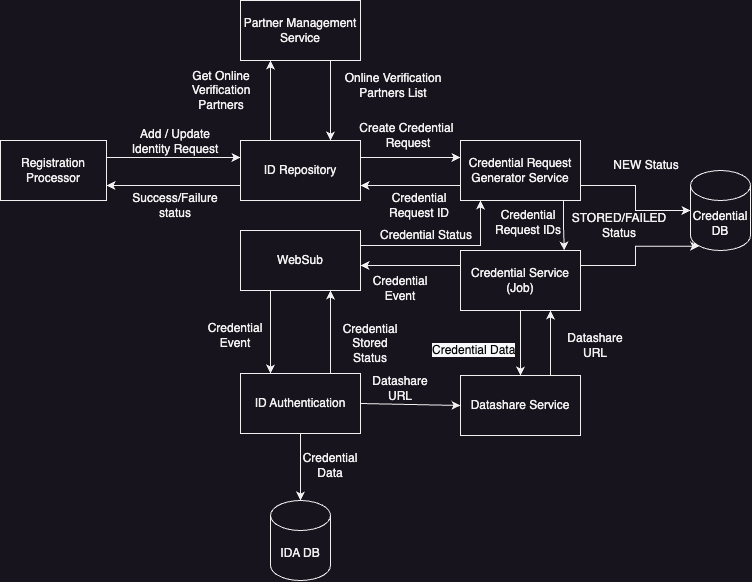

The diagram above was exported from draw.io. Its source (the exported page's mxGraphModel, read from the mxfile embedded in the PNG):
<mxGraphModel dx="186" dy="123" grid="1" gridSize="10" guides="1" tooltips="1" connect="1" arrows="1" fold="1" page="1" pageScale="1" pageWidth="827" pageHeight="1169" math="0" shadow="0">
  <root>
    <mxCell id="0" />
    <mxCell id="1" parent="0" />
    <mxCell id="MXWugfOjqB2NSdrZS_m6-11" style="edgeStyle=orthogonalEdgeStyle;rounded=0;orthogonalLoop=1;jettySize=auto;html=1;exitX=0.25;exitY=1;exitDx=0;exitDy=0;entryX=0.25;entryY=0;entryDx=0;entryDy=0;" parent="1" source="MXWugfOjqB2NSdrZS_m6-1" target="MXWugfOjqB2NSdrZS_m6-10" edge="1">
      <mxGeometry relative="1" as="geometry" />
    </mxCell>
    <mxCell id="zSmYZG-ffIdehZfoHpam-26" style="edgeStyle=orthogonalEdgeStyle;rounded=0;orthogonalLoop=1;jettySize=auto;html=1;exitX=1;exitY=0.25;exitDx=0;exitDy=0;" parent="1" source="MXWugfOjqB2NSdrZS_m6-1" target="MXWugfOjqB2NSdrZS_m6-8" edge="1">
      <mxGeometry relative="1" as="geometry">
        <Array as="points">
          <mxPoint x="520" y="265" />
        </Array>
      </mxGeometry>
    </mxCell>
    <mxCell id="MXWugfOjqB2NSdrZS_m6-1" value="WebSub" style="rounded=0;whiteSpace=wrap;html=1;" parent="1" vertex="1">
      <mxGeometry x="280" y="250" width="120" height="60" as="geometry" />
    </mxCell>
    <mxCell id="MXWugfOjqB2NSdrZS_m6-3" value="Registration Processor" style="rounded=0;whiteSpace=wrap;html=1;" parent="1" vertex="1">
      <mxGeometry x="40" y="160" width="106" height="60" as="geometry" />
    </mxCell>
    <mxCell id="MXWugfOjqB2NSdrZS_m6-7" style="edgeStyle=orthogonalEdgeStyle;rounded=0;orthogonalLoop=1;jettySize=auto;html=1;exitX=1;exitY=0.5;exitDx=0;exitDy=0;" parent="1" edge="1">
      <mxGeometry relative="1" as="geometry">
        <mxPoint x="400" y="177" as="sourcePoint" />
        <mxPoint x="500" y="177" as="targetPoint" />
      </mxGeometry>
    </mxCell>
    <mxCell id="MXWugfOjqB2NSdrZS_m6-16" style="edgeStyle=orthogonalEdgeStyle;rounded=0;orthogonalLoop=1;jettySize=auto;html=1;exitX=0.25;exitY=0;exitDx=0;exitDy=0;entryX=0.25;entryY=1;entryDx=0;entryDy=0;" parent="1" source="MXWugfOjqB2NSdrZS_m6-4" target="MXWugfOjqB2NSdrZS_m6-15" edge="1">
      <mxGeometry relative="1" as="geometry" />
    </mxCell>
    <mxCell id="MXWugfOjqB2NSdrZS_m6-20" style="edgeStyle=orthogonalEdgeStyle;rounded=0;orthogonalLoop=1;jettySize=auto;html=1;exitX=0;exitY=0.75;exitDx=0;exitDy=0;entryX=1;entryY=0.75;entryDx=0;entryDy=0;" parent="1" source="MXWugfOjqB2NSdrZS_m6-4" target="MXWugfOjqB2NSdrZS_m6-3" edge="1">
      <mxGeometry relative="1" as="geometry" />
    </mxCell>
    <mxCell id="MXWugfOjqB2NSdrZS_m6-4" value="ID Repository" style="rounded=0;whiteSpace=wrap;html=1;" parent="1" vertex="1">
      <mxGeometry x="280" y="160" width="120" height="60" as="geometry" />
    </mxCell>
    <mxCell id="MXWugfOjqB2NSdrZS_m6-6" value="" style="endArrow=classic;html=1;rounded=0;exitX=1;exitY=0.5;exitDx=0;exitDy=0;" parent="1" edge="1">
      <mxGeometry width="50" height="50" relative="1" as="geometry">
        <mxPoint x="146" y="177" as="sourcePoint" />
        <mxPoint x="280" y="177" as="targetPoint" />
      </mxGeometry>
    </mxCell>
    <mxCell id="MXWugfOjqB2NSdrZS_m6-23" style="edgeStyle=orthogonalEdgeStyle;rounded=0;orthogonalLoop=1;jettySize=auto;html=1;exitX=0;exitY=0.75;exitDx=0;exitDy=0;entryX=1;entryY=0.75;entryDx=0;entryDy=0;" parent="1" source="MXWugfOjqB2NSdrZS_m6-8" target="MXWugfOjqB2NSdrZS_m6-4" edge="1">
      <mxGeometry relative="1" as="geometry" />
    </mxCell>
    <mxCell id="MXWugfOjqB2NSdrZS_m6-27" style="edgeStyle=orthogonalEdgeStyle;rounded=0;orthogonalLoop=1;jettySize=auto;html=1;exitX=1;exitY=0.75;exitDx=0;exitDy=0;" parent="1" source="MXWugfOjqB2NSdrZS_m6-8" target="MXWugfOjqB2NSdrZS_m6-26" edge="1">
      <mxGeometry relative="1" as="geometry" />
    </mxCell>
    <mxCell id="MXWugfOjqB2NSdrZS_m6-8" value="Credential Request Generator Service" style="rounded=0;whiteSpace=wrap;html=1;" parent="1" vertex="1">
      <mxGeometry x="500" y="160" width="120" height="60" as="geometry" />
    </mxCell>
    <mxCell id="MXWugfOjqB2NSdrZS_m6-28" style="edgeStyle=orthogonalEdgeStyle;rounded=0;orthogonalLoop=1;jettySize=auto;html=1;exitX=1;exitY=0.25;exitDx=0;exitDy=0;entryX=0.145;entryY=1;entryDx=0;entryDy=-4.35;entryPerimeter=0;" parent="1" source="MXWugfOjqB2NSdrZS_m6-9" target="MXWugfOjqB2NSdrZS_m6-26" edge="1">
      <mxGeometry relative="1" as="geometry" />
    </mxCell>
    <mxCell id="MXWugfOjqB2NSdrZS_m6-29" style="edgeStyle=orthogonalEdgeStyle;rounded=0;orthogonalLoop=1;jettySize=auto;html=1;exitX=0;exitY=0.25;exitDx=0;exitDy=0;" parent="1" source="MXWugfOjqB2NSdrZS_m6-9" target="MXWugfOjqB2NSdrZS_m6-1" edge="1">
      <mxGeometry relative="1" as="geometry">
        <Array as="points">
          <mxPoint x="430" y="285" />
          <mxPoint x="430" y="285" />
        </Array>
      </mxGeometry>
    </mxCell>
    <mxCell id="MXWugfOjqB2NSdrZS_m6-40" style="edgeStyle=orthogonalEdgeStyle;rounded=0;orthogonalLoop=1;jettySize=auto;html=1;exitX=0.5;exitY=1;exitDx=0;exitDy=0;entryX=0.5;entryY=0;entryDx=0;entryDy=0;" parent="1" source="MXWugfOjqB2NSdrZS_m6-9" target="MXWugfOjqB2NSdrZS_m6-39" edge="1">
      <mxGeometry relative="1" as="geometry" />
    </mxCell>
    <mxCell id="MXWugfOjqB2NSdrZS_m6-9" value="Credential Service (Job)" style="rounded=0;whiteSpace=wrap;html=1;" parent="1" vertex="1">
      <mxGeometry x="500" y="270" width="120" height="60" as="geometry" />
    </mxCell>
    <mxCell id="MXWugfOjqB2NSdrZS_m6-12" style="edgeStyle=orthogonalEdgeStyle;rounded=0;orthogonalLoop=1;jettySize=auto;html=1;exitX=0.75;exitY=0;exitDx=0;exitDy=0;entryX=0.75;entryY=1;entryDx=0;entryDy=0;" parent="1" source="MXWugfOjqB2NSdrZS_m6-10" target="MXWugfOjqB2NSdrZS_m6-1" edge="1">
      <mxGeometry relative="1" as="geometry" />
    </mxCell>
    <mxCell id="MXWugfOjqB2NSdrZS_m6-41" style="edgeStyle=orthogonalEdgeStyle;rounded=0;orthogonalLoop=1;jettySize=auto;html=1;exitX=0.5;exitY=1;exitDx=0;exitDy=0;entryX=0.5;entryY=0;entryDx=0;entryDy=0;entryPerimeter=0;" parent="1" source="MXWugfOjqB2NSdrZS_m6-10" target="MXWugfOjqB2NSdrZS_m6-25" edge="1">
      <mxGeometry relative="1" as="geometry">
        <mxPoint x="341" y="490" as="targetPoint" />
      </mxGeometry>
    </mxCell>
    <mxCell id="MXWugfOjqB2NSdrZS_m6-10" value="ID Authentication" style="rounded=0;whiteSpace=wrap;html=1;" parent="1" vertex="1">
      <mxGeometry x="280" y="393" width="120" height="60" as="geometry" />
    </mxCell>
    <mxCell id="MXWugfOjqB2NSdrZS_m6-13" value="Add / Update Identity Request" style="text;html=1;strokeColor=none;fillColor=none;align=center;verticalAlign=middle;whiteSpace=wrap;rounded=0;" parent="1" vertex="1">
      <mxGeometry x="170" y="146" width="90" height="30" as="geometry" />
    </mxCell>
    <mxCell id="MXWugfOjqB2NSdrZS_m6-18" style="edgeStyle=orthogonalEdgeStyle;rounded=0;orthogonalLoop=1;jettySize=auto;html=1;exitX=0.75;exitY=1;exitDx=0;exitDy=0;entryX=0.75;entryY=0;entryDx=0;entryDy=0;" parent="1" source="MXWugfOjqB2NSdrZS_m6-15" target="MXWugfOjqB2NSdrZS_m6-4" edge="1">
      <mxGeometry relative="1" as="geometry" />
    </mxCell>
    <mxCell id="MXWugfOjqB2NSdrZS_m6-15" value="Partner Management Service" style="rounded=0;whiteSpace=wrap;html=1;" parent="1" vertex="1">
      <mxGeometry x="280" y="20" width="120" height="60" as="geometry" />
    </mxCell>
    <mxCell id="MXWugfOjqB2NSdrZS_m6-17" value="Get Online Verification Partners" style="text;html=1;strokeColor=none;fillColor=none;align=center;verticalAlign=middle;whiteSpace=wrap;rounded=0;" parent="1" vertex="1">
      <mxGeometry x="211" y="95" width="100" height="30" as="geometry" />
    </mxCell>
    <mxCell id="MXWugfOjqB2NSdrZS_m6-19" value="Online Verification Partners List" style="text;html=1;strokeColor=none;fillColor=none;align=center;verticalAlign=middle;whiteSpace=wrap;rounded=0;" parent="1" vertex="1">
      <mxGeometry x="375" y="90" width="116" height="30" as="geometry" />
    </mxCell>
    <mxCell id="MXWugfOjqB2NSdrZS_m6-21" value="Success/Failure&lt;br&gt;status" style="text;html=1;strokeColor=none;fillColor=none;align=center;verticalAlign=middle;whiteSpace=wrap;rounded=0;" parent="1" vertex="1">
      <mxGeometry x="185" y="210" width="60" height="30" as="geometry" />
    </mxCell>
    <mxCell id="MXWugfOjqB2NSdrZS_m6-22" value="Create Credential&amp;nbsp;&lt;br&gt;Request" style="text;html=1;strokeColor=none;fillColor=none;align=center;verticalAlign=middle;whiteSpace=wrap;rounded=0;" parent="1" vertex="1">
      <mxGeometry x="390" y="140" width="116" height="30" as="geometry" />
    </mxCell>
    <mxCell id="MXWugfOjqB2NSdrZS_m6-24" value="Credential Request ID" style="text;html=1;strokeColor=none;fillColor=none;align=center;verticalAlign=middle;whiteSpace=wrap;rounded=0;" parent="1" vertex="1">
      <mxGeometry x="418" y="210" width="82" height="30" as="geometry" />
    </mxCell>
    <mxCell id="MXWugfOjqB2NSdrZS_m6-25" value="IDA DB" style="shape=cylinder3;whiteSpace=wrap;html=1;boundedLbl=1;backgroundOutline=1;size=15;" parent="1" vertex="1">
      <mxGeometry x="310" y="520" width="60" height="80" as="geometry" />
    </mxCell>
    <mxCell id="MXWugfOjqB2NSdrZS_m6-26" value="Credential DB" style="shape=cylinder3;whiteSpace=wrap;html=1;boundedLbl=1;backgroundOutline=1;size=15;" parent="1" vertex="1">
      <mxGeometry x="730" y="190" width="60" height="80" as="geometry" />
    </mxCell>
    <mxCell id="MXWugfOjqB2NSdrZS_m6-30" value="Credential Event" style="text;html=1;strokeColor=none;fillColor=none;align=center;verticalAlign=middle;whiteSpace=wrap;rounded=0;" parent="1" vertex="1">
      <mxGeometry x="410" y="293" width="60" height="30" as="geometry" />
    </mxCell>
    <mxCell id="MXWugfOjqB2NSdrZS_m6-31" value="Credential Event" style="text;html=1;strokeColor=none;fillColor=none;align=center;verticalAlign=middle;whiteSpace=wrap;rounded=0;" parent="1" vertex="1">
      <mxGeometry x="245" y="340" width="60" height="30" as="geometry" />
    </mxCell>
    <mxCell id="MXWugfOjqB2NSdrZS_m6-33" value="Credential Data" style="text;html=1;strokeColor=none;fillColor=none;align=center;verticalAlign=middle;whiteSpace=wrap;rounded=0;" parent="1" vertex="1">
      <mxGeometry x="340" y="470" width="60" height="30" as="geometry" />
    </mxCell>
    <mxCell id="MXWugfOjqB2NSdrZS_m6-34" value="Credential Stored Status" style="text;html=1;strokeColor=none;fillColor=none;align=center;verticalAlign=middle;whiteSpace=wrap;rounded=0;" parent="1" vertex="1">
      <mxGeometry x="380" y="348" width="60" height="30" as="geometry" />
    </mxCell>
    <mxCell id="MXWugfOjqB2NSdrZS_m6-42" style="edgeStyle=orthogonalEdgeStyle;rounded=0;orthogonalLoop=1;jettySize=auto;html=1;exitX=0.75;exitY=0;exitDx=0;exitDy=0;entryX=0.75;entryY=1;entryDx=0;entryDy=0;" parent="1" source="MXWugfOjqB2NSdrZS_m6-39" target="MXWugfOjqB2NSdrZS_m6-9" edge="1">
      <mxGeometry relative="1" as="geometry" />
    </mxCell>
    <mxCell id="MXWugfOjqB2NSdrZS_m6-39" value="Datashare Service" style="rounded=0;whiteSpace=wrap;html=1;" parent="1" vertex="1">
      <mxGeometry x="500" y="395" width="120" height="60" as="geometry" />
    </mxCell>
    <mxCell id="MXWugfOjqB2NSdrZS_m6-43" value="&lt;span style=&quot;color: rgb(0, 0, 0); font-family: helvetica; font-size: 12px; font-style: normal; font-weight: 400; letter-spacing: normal; text-align: center; text-indent: 0px; text-transform: none; word-spacing: 0px; background-color: rgb(248, 249, 250); display: inline; float: none;&quot;&gt;Credential Data&lt;/span&gt;" style="text;whiteSpace=wrap;html=1;" parent="1" vertex="1">
      <mxGeometry x="470" y="356" width="110" height="30" as="geometry" />
    </mxCell>
    <mxCell id="MXWugfOjqB2NSdrZS_m6-44" value="Datashare URL" style="text;html=1;strokeColor=none;fillColor=none;align=center;verticalAlign=middle;whiteSpace=wrap;rounded=0;" parent="1" vertex="1">
      <mxGeometry x="600" y="350" width="70" height="30" as="geometry" />
    </mxCell>
    <mxCell id="MXWugfOjqB2NSdrZS_m6-46" value="Datashare URL" style="text;html=1;strokeColor=none;fillColor=none;align=center;verticalAlign=middle;whiteSpace=wrap;rounded=0;" parent="1" vertex="1">
      <mxGeometry x="400" y="395" width="80" height="25" as="geometry" />
    </mxCell>
    <mxCell id="zSmYZG-ffIdehZfoHpam-28" value="Credential Status" style="text;html=1;strokeColor=none;fillColor=none;align=center;verticalAlign=middle;whiteSpace=wrap;rounded=0;" parent="1" vertex="1">
      <mxGeometry x="410" y="240" width="112" height="30" as="geometry" />
    </mxCell>
    <mxCell id="zSmYZG-ffIdehZfoHpam-30" value="NEW Status" style="text;html=1;strokeColor=none;fillColor=none;align=center;verticalAlign=middle;whiteSpace=wrap;rounded=0;" parent="1" vertex="1">
      <mxGeometry x="630" y="170" width="112" height="30" as="geometry" />
    </mxCell>
    <mxCell id="zSmYZG-ffIdehZfoHpam-31" value="STORED/FAILED Status" style="text;html=1;strokeColor=none;fillColor=none;align=center;verticalAlign=middle;whiteSpace=wrap;rounded=0;" parent="1" vertex="1">
      <mxGeometry x="603" y="230" width="112" height="30" as="geometry" />
    </mxCell>
    <mxCell id="aa3PGpP8SuI-3-ekWRJi-3" value="" style="endArrow=classic;html=1;rounded=0;entryX=0;entryY=0.5;entryDx=0;entryDy=0;exitX=1;exitY=0.5;exitDx=0;exitDy=0;" parent="1" source="MXWugfOjqB2NSdrZS_m6-10" target="MXWugfOjqB2NSdrZS_m6-39" edge="1">
      <mxGeometry width="50" height="50" relative="1" as="geometry">
        <mxPoint x="370" y="370" as="sourcePoint" />
        <mxPoint x="420" y="320" as="targetPoint" />
      </mxGeometry>
    </mxCell>
    <mxCell id="kCgfBGtlBwkCqih8ywTr-1" style="edgeStyle=orthogonalEdgeStyle;rounded=0;orthogonalLoop=1;jettySize=auto;html=1;exitX=0.661;exitY=1;exitDx=0;exitDy=0;entryX=0.667;entryY=0;entryDx=0;entryDy=0;entryPerimeter=0;exitPerimeter=0;" edge="1" parent="1">
      <mxGeometry relative="1" as="geometry">
        <mxPoint x="603.03" y="220.00000000000006" as="sourcePoint" />
        <mxPoint x="603.75" y="270" as="targetPoint" />
        <Array as="points">
          <mxPoint x="602.71" y="245" />
          <mxPoint x="603.71" y="245" />
        </Array>
      </mxGeometry>
    </mxCell>
    <mxCell id="kCgfBGtlBwkCqih8ywTr-2" value="Credential Request IDs" style="text;html=1;strokeColor=none;fillColor=none;align=center;verticalAlign=middle;whiteSpace=wrap;rounded=0;" vertex="1" parent="1">
      <mxGeometry x="527" y="227" width="82" height="30" as="geometry" />
    </mxCell>
  </root>
</mxGraphModel>